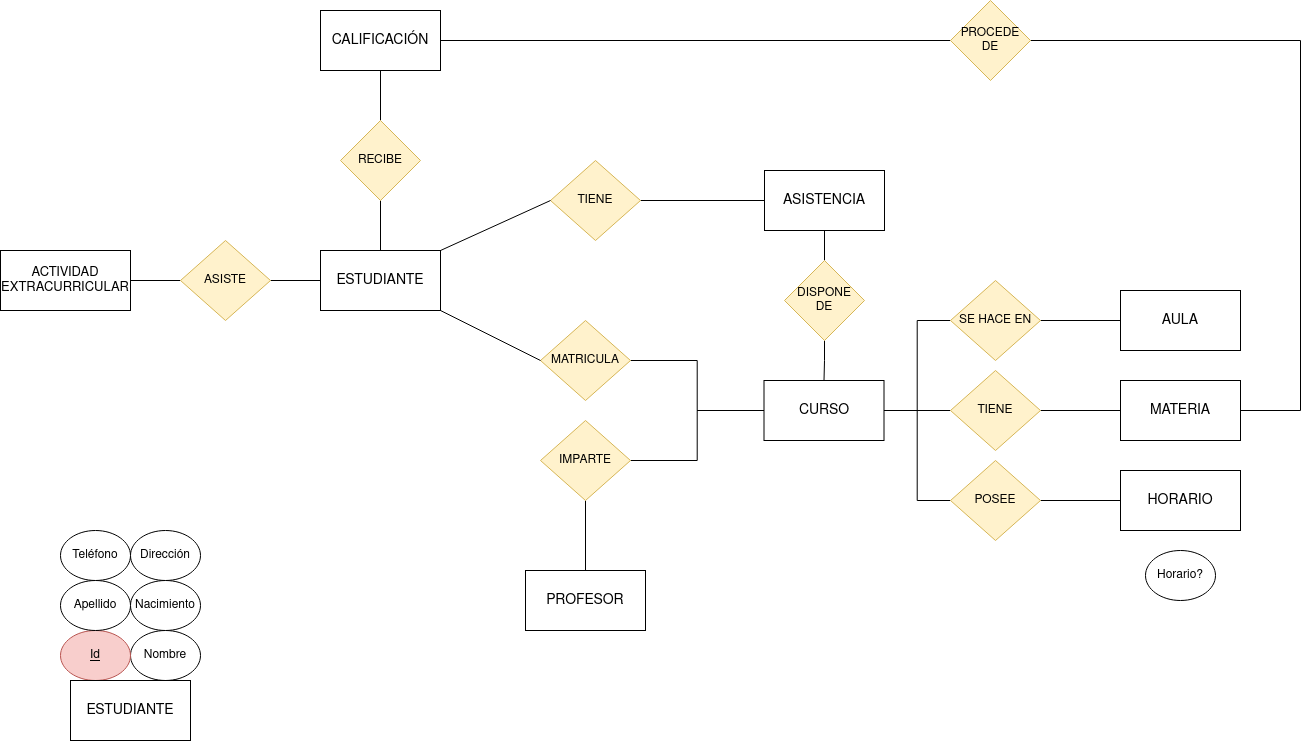

The diagram above was exported from draw.io. Its source (the exported page's mxGraphModel, read from the mxfile embedded in the PNG):
<mxGraphModel dx="2514" dy="2054" grid="1" gridSize="10" guides="1" tooltips="1" connect="1" arrows="1" fold="1" page="1" pageScale="1" pageWidth="827" pageHeight="1169" math="0" shadow="0">
  <root>
    <mxCell id="0" />
    <mxCell id="1" parent="0" />
    <mxCell id="hpvufK2SeZc0AY0UuLZL-31" value="" style="edgeStyle=orthogonalEdgeStyle;rounded=0;orthogonalLoop=1;jettySize=auto;html=1;endArrow=none;endFill=0;" edge="1" parent="1" source="hpvufK2SeZc0AY0UuLZL-1" target="hpvufK2SeZc0AY0UuLZL-13">
      <mxGeometry relative="1" as="geometry" />
    </mxCell>
    <mxCell id="hpvufK2SeZc0AY0UuLZL-1" value="ESTUDIANTE" style="rounded=0;whiteSpace=wrap;html=1;fontSize=14;" vertex="1" parent="1">
      <mxGeometry x="-150" y="170" width="120" height="60" as="geometry" />
    </mxCell>
    <mxCell id="hpvufK2SeZc0AY0UuLZL-2" value="CURSO" style="rounded=0;whiteSpace=wrap;html=1;fontSize=14;" vertex="1" parent="1">
      <mxGeometry x="293.5" y="300" width="120" height="60" as="geometry" />
    </mxCell>
    <mxCell id="hpvufK2SeZc0AY0UuLZL-3" value="PROFESOR" style="rounded=0;whiteSpace=wrap;html=1;fontSize=14;" vertex="1" parent="1">
      <mxGeometry x="55" y="490" width="120" height="60" as="geometry" />
    </mxCell>
    <mxCell id="hpvufK2SeZc0AY0UuLZL-46" value="" style="edgeStyle=orthogonalEdgeStyle;rounded=0;orthogonalLoop=1;jettySize=auto;html=1;endArrow=none;endFill=0;" edge="1" parent="1" source="hpvufK2SeZc0AY0UuLZL-4" target="hpvufK2SeZc0AY0UuLZL-19">
      <mxGeometry relative="1" as="geometry" />
    </mxCell>
    <mxCell id="hpvufK2SeZc0AY0UuLZL-4" value="MATERIA" style="rounded=0;whiteSpace=wrap;html=1;fontSize=14;" vertex="1" parent="1">
      <mxGeometry x="650" y="300" width="120" height="60" as="geometry" />
    </mxCell>
    <mxCell id="hpvufK2SeZc0AY0UuLZL-45" value="" style="edgeStyle=orthogonalEdgeStyle;rounded=0;orthogonalLoop=1;jettySize=auto;html=1;endArrow=none;endFill=0;" edge="1" parent="1" source="hpvufK2SeZc0AY0UuLZL-5" target="hpvufK2SeZc0AY0UuLZL-17">
      <mxGeometry relative="1" as="geometry" />
    </mxCell>
    <mxCell id="hpvufK2SeZc0AY0UuLZL-5" value="AULA" style="rounded=0;whiteSpace=wrap;html=1;fontSize=14;" vertex="1" parent="1">
      <mxGeometry x="650" y="210" width="120" height="60" as="geometry" />
    </mxCell>
    <mxCell id="hpvufK2SeZc0AY0UuLZL-22" style="edgeStyle=orthogonalEdgeStyle;rounded=0;orthogonalLoop=1;jettySize=auto;html=1;exitX=1;exitY=0.5;exitDx=0;exitDy=0;entryX=0;entryY=0.5;entryDx=0;entryDy=0;endArrow=none;endFill=0;" edge="1" parent="1" source="hpvufK2SeZc0AY0UuLZL-6" target="hpvufK2SeZc0AY0UuLZL-12">
      <mxGeometry relative="1" as="geometry" />
    </mxCell>
    <mxCell id="hpvufK2SeZc0AY0UuLZL-6" value="CALIFICACIÓN" style="rounded=0;whiteSpace=wrap;html=1;fontSize=14;" vertex="1" parent="1">
      <mxGeometry x="-150" y="-70" width="120" height="60" as="geometry" />
    </mxCell>
    <mxCell id="hpvufK2SeZc0AY0UuLZL-47" value="" style="edgeStyle=orthogonalEdgeStyle;rounded=0;orthogonalLoop=1;jettySize=auto;html=1;endArrow=none;endFill=0;" edge="1" parent="1" source="hpvufK2SeZc0AY0UuLZL-7" target="hpvufK2SeZc0AY0UuLZL-16">
      <mxGeometry relative="1" as="geometry" />
    </mxCell>
    <mxCell id="hpvufK2SeZc0AY0UuLZL-7" value="HORARIO" style="rounded=0;whiteSpace=wrap;html=1;fontSize=14;" vertex="1" parent="1">
      <mxGeometry x="650" y="390" width="120" height="60" as="geometry" />
    </mxCell>
    <mxCell id="hpvufK2SeZc0AY0UuLZL-8" value="ASISTENCIA" style="rounded=0;whiteSpace=wrap;html=1;fontSize=14;" vertex="1" parent="1">
      <mxGeometry x="294" y="90" width="120" height="60" as="geometry" />
    </mxCell>
    <mxCell id="hpvufK2SeZc0AY0UuLZL-9" value="ACTIVIDAD EXTRACURRICULAR" style="rounded=0;whiteSpace=wrap;html=1;fontSize=13;" vertex="1" parent="1">
      <mxGeometry x="-470" y="170" width="130" height="60" as="geometry" />
    </mxCell>
    <mxCell id="hpvufK2SeZc0AY0UuLZL-38" value="" style="edgeStyle=orthogonalEdgeStyle;rounded=0;orthogonalLoop=1;jettySize=auto;html=1;endArrow=none;endFill=0;" edge="1" parent="1" source="hpvufK2SeZc0AY0UuLZL-10" target="hpvufK2SeZc0AY0UuLZL-2">
      <mxGeometry relative="1" as="geometry" />
    </mxCell>
    <mxCell id="hpvufK2SeZc0AY0UuLZL-10" value="MATRICULA" style="rhombus;whiteSpace=wrap;html=1;fillColor=#fff2cc;strokeColor=#d6b656;" vertex="1" parent="1">
      <mxGeometry x="70" y="240" width="90" height="80" as="geometry" />
    </mxCell>
    <mxCell id="hpvufK2SeZc0AY0UuLZL-33" value="" style="edgeStyle=orthogonalEdgeStyle;rounded=0;orthogonalLoop=1;jettySize=auto;html=1;endArrow=none;endFill=0;" edge="1" parent="1" source="hpvufK2SeZc0AY0UuLZL-11" target="hpvufK2SeZc0AY0UuLZL-1">
      <mxGeometry relative="1" as="geometry" />
    </mxCell>
    <mxCell id="hpvufK2SeZc0AY0UuLZL-34" value="" style="edgeStyle=orthogonalEdgeStyle;rounded=0;orthogonalLoop=1;jettySize=auto;html=1;endArrow=none;endFill=0;" edge="1" parent="1" source="hpvufK2SeZc0AY0UuLZL-11" target="hpvufK2SeZc0AY0UuLZL-9">
      <mxGeometry relative="1" as="geometry" />
    </mxCell>
    <mxCell id="hpvufK2SeZc0AY0UuLZL-11" value="ASISTE" style="rhombus;whiteSpace=wrap;html=1;fillColor=#fff2cc;strokeColor=#d6b656;" vertex="1" parent="1">
      <mxGeometry x="-290" y="160" width="90" height="80" as="geometry" />
    </mxCell>
    <mxCell id="hpvufK2SeZc0AY0UuLZL-23" style="edgeStyle=orthogonalEdgeStyle;rounded=0;orthogonalLoop=1;jettySize=auto;html=1;exitX=1;exitY=0.5;exitDx=0;exitDy=0;entryX=1;entryY=0.5;entryDx=0;entryDy=0;endArrow=none;endFill=0;" edge="1" parent="1" source="hpvufK2SeZc0AY0UuLZL-12" target="hpvufK2SeZc0AY0UuLZL-4">
      <mxGeometry relative="1" as="geometry">
        <Array as="points">
          <mxPoint x="830" y="-40" />
          <mxPoint x="830" y="330" />
        </Array>
      </mxGeometry>
    </mxCell>
    <mxCell id="hpvufK2SeZc0AY0UuLZL-12" value="PROCEDE&lt;br&gt;DE" style="rhombus;whiteSpace=wrap;html=1;fillColor=#fff2cc;strokeColor=#d6b656;" vertex="1" parent="1">
      <mxGeometry x="480" y="-80" width="80" height="80" as="geometry" />
    </mxCell>
    <mxCell id="hpvufK2SeZc0AY0UuLZL-32" value="" style="edgeStyle=orthogonalEdgeStyle;rounded=0;orthogonalLoop=1;jettySize=auto;html=1;endArrow=none;endFill=0;" edge="1" parent="1" source="hpvufK2SeZc0AY0UuLZL-13" target="hpvufK2SeZc0AY0UuLZL-6">
      <mxGeometry relative="1" as="geometry" />
    </mxCell>
    <mxCell id="hpvufK2SeZc0AY0UuLZL-13" value="RECIBE" style="rhombus;whiteSpace=wrap;html=1;fillColor=#fff2cc;strokeColor=#d6b656;" vertex="1" parent="1">
      <mxGeometry x="-130" y="40" width="80" height="80" as="geometry" />
    </mxCell>
    <mxCell id="hpvufK2SeZc0AY0UuLZL-39" value="" style="edgeStyle=orthogonalEdgeStyle;rounded=0;orthogonalLoop=1;jettySize=auto;html=1;endArrow=none;endFill=0;" edge="1" parent="1" source="hpvufK2SeZc0AY0UuLZL-15" target="hpvufK2SeZc0AY0UuLZL-2">
      <mxGeometry relative="1" as="geometry" />
    </mxCell>
    <mxCell id="hpvufK2SeZc0AY0UuLZL-40" value="" style="edgeStyle=orthogonalEdgeStyle;rounded=0;orthogonalLoop=1;jettySize=auto;html=1;endArrow=none;endFill=0;" edge="1" parent="1" source="hpvufK2SeZc0AY0UuLZL-15" target="hpvufK2SeZc0AY0UuLZL-3">
      <mxGeometry relative="1" as="geometry" />
    </mxCell>
    <mxCell id="hpvufK2SeZc0AY0UuLZL-15" value="IMPARTE" style="rhombus;whiteSpace=wrap;html=1;fillColor=#fff2cc;strokeColor=#d6b656;" vertex="1" parent="1">
      <mxGeometry x="70" y="340" width="90" height="80" as="geometry" />
    </mxCell>
    <mxCell id="hpvufK2SeZc0AY0UuLZL-42" style="edgeStyle=orthogonalEdgeStyle;rounded=0;orthogonalLoop=1;jettySize=auto;html=1;entryX=1;entryY=0.5;entryDx=0;entryDy=0;endArrow=none;endFill=0;" edge="1" parent="1" source="hpvufK2SeZc0AY0UuLZL-16" target="hpvufK2SeZc0AY0UuLZL-2">
      <mxGeometry relative="1" as="geometry" />
    </mxCell>
    <mxCell id="hpvufK2SeZc0AY0UuLZL-16" value="POSEE" style="rhombus;whiteSpace=wrap;html=1;fillColor=#fff2cc;strokeColor=#d6b656;" vertex="1" parent="1">
      <mxGeometry x="480" y="380" width="90" height="80" as="geometry" />
    </mxCell>
    <mxCell id="hpvufK2SeZc0AY0UuLZL-43" style="edgeStyle=orthogonalEdgeStyle;rounded=0;orthogonalLoop=1;jettySize=auto;html=1;entryX=1;entryY=0.5;entryDx=0;entryDy=0;endArrow=none;endFill=0;" edge="1" parent="1" source="hpvufK2SeZc0AY0UuLZL-17" target="hpvufK2SeZc0AY0UuLZL-2">
      <mxGeometry relative="1" as="geometry" />
    </mxCell>
    <mxCell id="hpvufK2SeZc0AY0UuLZL-17" value="SE HACE EN" style="rhombus;whiteSpace=wrap;html=1;fillColor=#fff2cc;strokeColor=#d6b656;" vertex="1" parent="1">
      <mxGeometry x="480" y="200" width="90" height="80" as="geometry" />
    </mxCell>
    <mxCell id="hpvufK2SeZc0AY0UuLZL-41" value="" style="edgeStyle=orthogonalEdgeStyle;rounded=0;orthogonalLoop=1;jettySize=auto;html=1;endArrow=none;endFill=0;" edge="1" parent="1" source="hpvufK2SeZc0AY0UuLZL-19" target="hpvufK2SeZc0AY0UuLZL-2">
      <mxGeometry relative="1" as="geometry" />
    </mxCell>
    <mxCell id="hpvufK2SeZc0AY0UuLZL-19" value="TIENE" style="rhombus;whiteSpace=wrap;html=1;fillColor=#fff2cc;strokeColor=#d6b656;" vertex="1" parent="1">
      <mxGeometry x="480" y="290" width="90" height="80" as="geometry" />
    </mxCell>
    <mxCell id="hpvufK2SeZc0AY0UuLZL-25" value="" style="edgeStyle=orthogonalEdgeStyle;rounded=0;orthogonalLoop=1;jettySize=auto;html=1;endArrow=none;endFill=0;" edge="1" parent="1" source="hpvufK2SeZc0AY0UuLZL-20" target="hpvufK2SeZc0AY0UuLZL-8">
      <mxGeometry relative="1" as="geometry" />
    </mxCell>
    <mxCell id="hpvufK2SeZc0AY0UuLZL-20" value="TIENE" style="rhombus;whiteSpace=wrap;html=1;fillColor=#fff2cc;strokeColor=#d6b656;" vertex="1" parent="1">
      <mxGeometry x="80" y="80" width="90" height="80" as="geometry" />
    </mxCell>
    <mxCell id="hpvufK2SeZc0AY0UuLZL-28" style="edgeStyle=orthogonalEdgeStyle;rounded=0;orthogonalLoop=1;jettySize=auto;html=1;exitX=0.5;exitY=1;exitDx=0;exitDy=0;entryX=0.5;entryY=0;entryDx=0;entryDy=0;endArrow=none;endFill=0;" edge="1" parent="1" source="hpvufK2SeZc0AY0UuLZL-14" target="hpvufK2SeZc0AY0UuLZL-2">
      <mxGeometry relative="1" as="geometry" />
    </mxCell>
    <mxCell id="hpvufK2SeZc0AY0UuLZL-37" style="edgeStyle=orthogonalEdgeStyle;rounded=0;orthogonalLoop=1;jettySize=auto;html=1;exitX=0.5;exitY=0;exitDx=0;exitDy=0;entryX=0.5;entryY=1;entryDx=0;entryDy=0;endArrow=none;endFill=0;" edge="1" parent="1" source="hpvufK2SeZc0AY0UuLZL-14" target="hpvufK2SeZc0AY0UuLZL-8">
      <mxGeometry relative="1" as="geometry" />
    </mxCell>
    <mxCell id="hpvufK2SeZc0AY0UuLZL-14" value="DISPONE &lt;br&gt;DE" style="rhombus;whiteSpace=wrap;html=1;fillColor=#fff2cc;strokeColor=#d6b656;" vertex="1" parent="1">
      <mxGeometry x="314" y="180" width="80" height="80" as="geometry" />
    </mxCell>
    <mxCell id="hpvufK2SeZc0AY0UuLZL-30" value="" style="endArrow=none;html=1;rounded=0;entryX=0;entryY=0.5;entryDx=0;entryDy=0;exitX=1;exitY=0;exitDx=0;exitDy=0;" edge="1" parent="1" source="hpvufK2SeZc0AY0UuLZL-1" target="hpvufK2SeZc0AY0UuLZL-20">
      <mxGeometry width="50" height="50" relative="1" as="geometry">
        <mxPoint x="390" y="270" as="sourcePoint" />
        <mxPoint x="440" y="220" as="targetPoint" />
      </mxGeometry>
    </mxCell>
    <mxCell id="hpvufK2SeZc0AY0UuLZL-36" value="" style="endArrow=none;html=1;rounded=0;entryX=1;entryY=1;entryDx=0;entryDy=0;exitX=0;exitY=0.5;exitDx=0;exitDy=0;" edge="1" parent="1" source="hpvufK2SeZc0AY0UuLZL-10" target="hpvufK2SeZc0AY0UuLZL-1">
      <mxGeometry width="50" height="50" relative="1" as="geometry">
        <mxPoint x="60" y="270" as="sourcePoint" />
        <mxPoint x="440" y="220" as="targetPoint" />
      </mxGeometry>
    </mxCell>
    <mxCell id="hpvufK2SeZc0AY0UuLZL-44" style="edgeStyle=orthogonalEdgeStyle;rounded=0;orthogonalLoop=1;jettySize=auto;html=1;exitX=0.5;exitY=1;exitDx=0;exitDy=0;" edge="1" parent="1" source="hpvufK2SeZc0AY0UuLZL-5" target="hpvufK2SeZc0AY0UuLZL-5">
      <mxGeometry relative="1" as="geometry" />
    </mxCell>
    <mxCell id="hpvufK2SeZc0AY0UuLZL-48" value="Nombre" style="ellipse;whiteSpace=wrap;html=1;" vertex="1" parent="1">
      <mxGeometry x="-340" y="550" width="70" height="50" as="geometry" />
    </mxCell>
    <mxCell id="hpvufK2SeZc0AY0UuLZL-49" value="Id" style="ellipse;whiteSpace=wrap;html=1;fillColor=#f8cecc;strokeColor=#b85450;fontStyle=4" vertex="1" parent="1">
      <mxGeometry x="-410" y="550" width="70" height="50" as="geometry" />
    </mxCell>
    <mxCell id="hpvufK2SeZc0AY0UuLZL-50" value="Apellido" style="ellipse;whiteSpace=wrap;html=1;" vertex="1" parent="1">
      <mxGeometry x="-410" y="500" width="70" height="50" as="geometry" />
    </mxCell>
    <mxCell id="hpvufK2SeZc0AY0UuLZL-51" value="ESTUDIANTE" style="rounded=0;whiteSpace=wrap;html=1;fontSize=14;" vertex="1" parent="1">
      <mxGeometry x="-400" y="600" width="120" height="60" as="geometry" />
    </mxCell>
    <mxCell id="hpvufK2SeZc0AY0UuLZL-52" value="Nacimiento" style="ellipse;whiteSpace=wrap;html=1;" vertex="1" parent="1">
      <mxGeometry x="-340" y="500" width="70" height="50" as="geometry" />
    </mxCell>
    <mxCell id="hpvufK2SeZc0AY0UuLZL-53" value="Dirección" style="ellipse;whiteSpace=wrap;html=1;" vertex="1" parent="1">
      <mxGeometry x="-340" y="450" width="70" height="50" as="geometry" />
    </mxCell>
    <mxCell id="hpvufK2SeZc0AY0UuLZL-54" value="Teléfono" style="ellipse;whiteSpace=wrap;html=1;" vertex="1" parent="1">
      <mxGeometry x="-410" y="450" width="70" height="50" as="geometry" />
    </mxCell>
    <mxCell id="hpvufK2SeZc0AY0UuLZL-55" value="Horario?" style="ellipse;whiteSpace=wrap;html=1;" vertex="1" parent="1">
      <mxGeometry x="675" y="470" width="70" height="50" as="geometry" />
    </mxCell>
  </root>
</mxGraphModel>